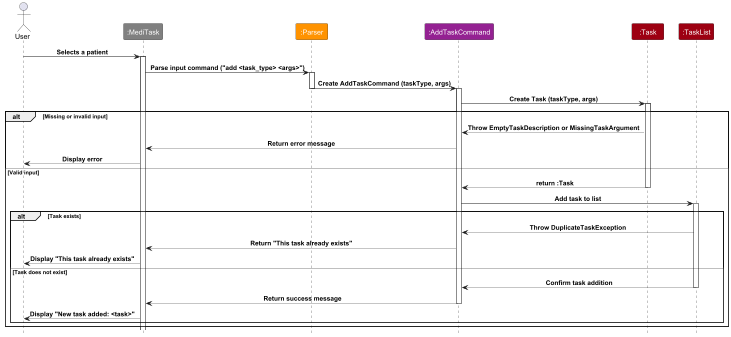

The diagram above was rendered by PlantUML. Its source (embedded in the PNG):
@startuml

!include style.puml
skinparam ArrowFormatStyle plain
scale 0.5

actor User
participant ":MediTask" as MediTask MAIN_COLOR
participant ":Parser" as Parser PARSER_COLOR
participant ":AddTaskCommand" as AddTaskCommand COMMAND_COLOR
participant ":Task" as Task DATA_COLOR
participant ":TaskList" as TaskList DATA_COLOR

User -> MediTask: Selects a patient
activate MediTask
MediTask -> Parser: Parse input command ("add <task_type> <args>")
activate Parser
Parser -> AddTaskCommand: Create AddTaskCommand (taskType, args)
deactivate Parser
activate AddTaskCommand
AddTaskCommand -> Task: Create Task (taskType, args)
activate Task
alt Missing or invalid input
    Task --> AddTaskCommand: Throw EmptyTaskDescription or MissingTaskArgument
    AddTaskCommand --> MediTask: Return error message
    MediTask --> User: Display error
else Valid input
    Task --> AddTaskCommand: return :Task
    deactivate Task
    AddTaskCommand -> TaskList: Add task to list
    activate TaskList
    alt Task exists
        TaskList --> AddTaskCommand: Throw DuplicateTaskException
        AddTaskCommand --> MediTask: Return "This task already exists"
        MediTask --> User: Display "This task already exists"
    else Task does not exist
        TaskList --> AddTaskCommand: Confirm task addition
        deactivate TaskList
        AddTaskCommand --> MediTask: Return success message
        deactivate AddTaskCommand
        MediTask --> User: Display "New task added: <task>"
    end
end
@enduml